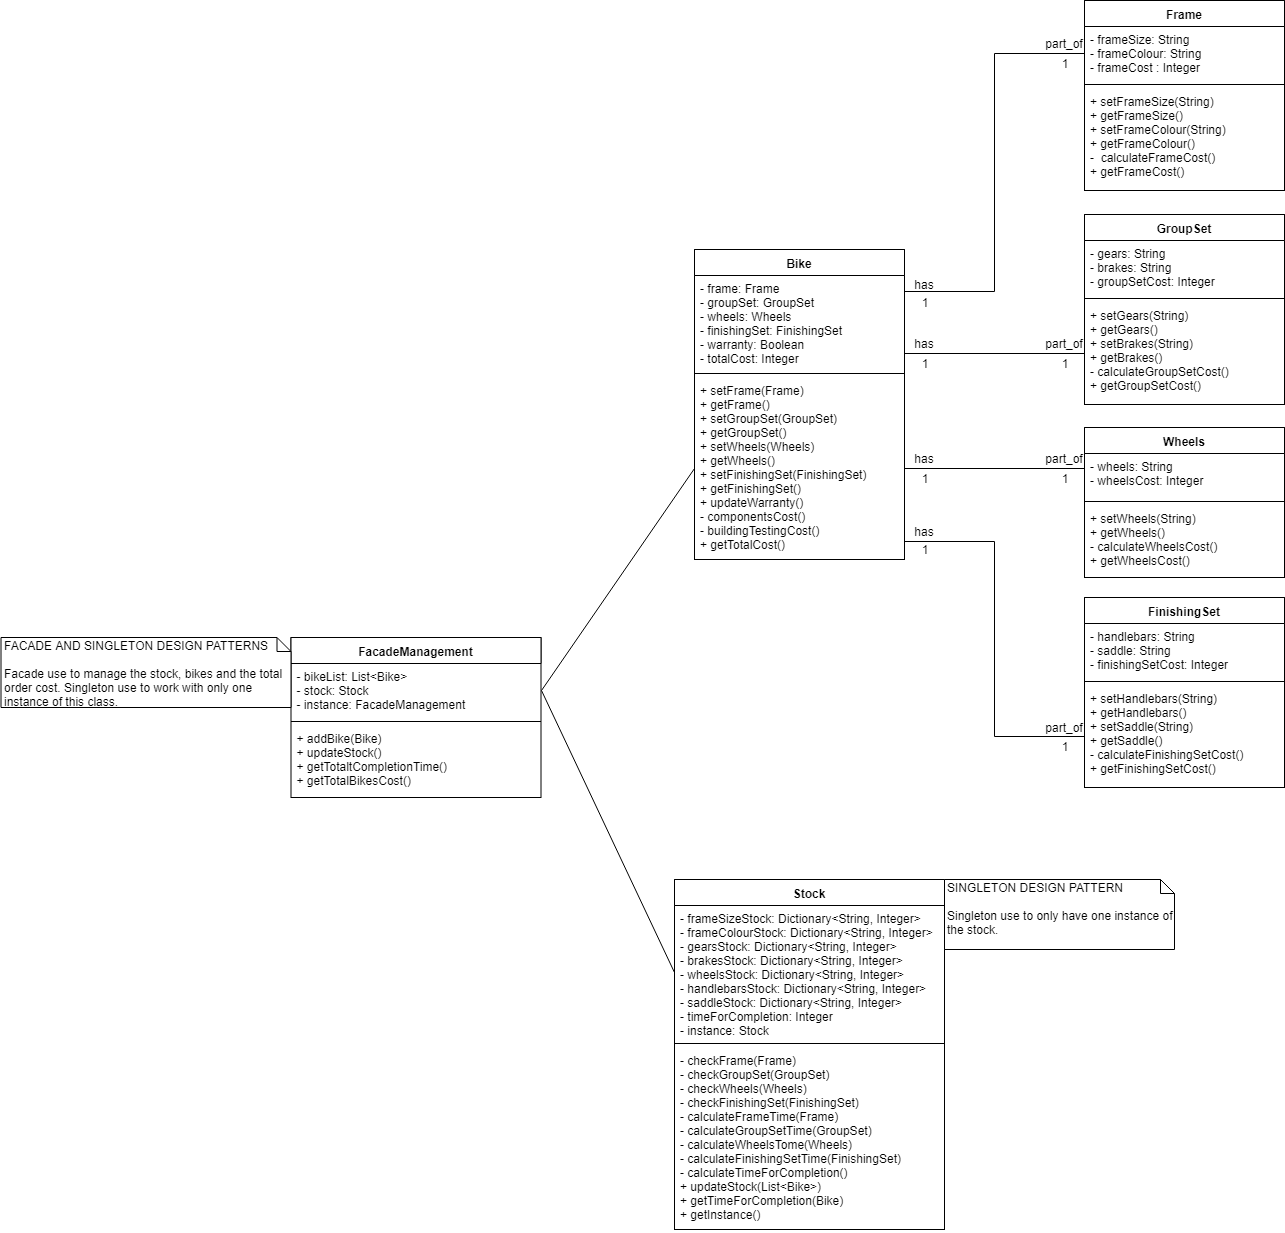

The diagram above was exported from draw.io. Its source (the exported page's mxGraphModel, read from the mxfile embedded in the PNG):
<mxGraphModel dx="2253" dy="695" grid="1" gridSize="10" guides="1" tooltips="1" connect="1" arrows="1" fold="1" page="1" pageScale="1" pageWidth="827" pageHeight="1169" background="#ffffff" math="0" shadow="0">
  <root>
    <mxCell id="0" />
    <mxCell id="1" parent="0" />
    <mxCell id="2" value="Bike" style="swimlane;fontStyle=1;align=center;verticalAlign=top;childLayout=stackLayout;horizontal=1;startSize=26;horizontalStack=0;resizeParent=1;resizeParentMax=0;resizeLast=0;collapsible=1;marginBottom=0;swimlaneFillColor=#ffffff;" vertex="1" parent="1">
      <mxGeometry x="280" y="258" width="210" height="310" as="geometry" />
    </mxCell>
    <mxCell id="3" value="- frame: Frame&#10;- groupSet: GroupSet&#10;- wheels: Wheels&#10;- finishingSet: FinishingSet&#10;- warranty: Boolean&#10;- totalCost: Integer&#10;" style="text;strokeColor=none;fillColor=none;align=left;verticalAlign=top;spacingLeft=4;spacingRight=4;overflow=hidden;rotatable=0;points=[[0,0.5],[1,0.5]];portConstraint=eastwest;" vertex="1" parent="2">
      <mxGeometry y="26" width="210" height="94" as="geometry" />
    </mxCell>
    <mxCell id="4" value="" style="line;strokeWidth=1;fillColor=none;align=left;verticalAlign=middle;spacingTop=-1;spacingLeft=3;spacingRight=3;rotatable=0;labelPosition=right;points=[];portConstraint=eastwest;" vertex="1" parent="2">
      <mxGeometry y="120" width="210" height="8" as="geometry" />
    </mxCell>
    <mxCell id="5" value="+ setFrame(Frame)&#10;+ getFrame()&#10;+ setGroupSet(GroupSet)&#10;+ getGroupSet()&#10;+ setWheels(Wheels)&#10;+ getWheels()&#10;+ setFinishingSet(FinishingSet)&#10;+ getFinishingSet()&#10;+ updateWarranty()&#10;- componentsCost()&#10;- buildingTestingCost()&#10;+ getTotalCost()&#10;&#10;" style="text;strokeColor=none;fillColor=none;align=left;verticalAlign=top;spacingLeft=4;spacingRight=4;overflow=hidden;rotatable=0;points=[[0,0.5],[1,0.5]];portConstraint=eastwest;" vertex="1" parent="2">
      <mxGeometry y="128" width="210" height="182" as="geometry" />
    </mxCell>
    <mxCell id="6" value="Stock" style="swimlane;fontStyle=1;align=center;verticalAlign=top;childLayout=stackLayout;horizontal=1;startSize=26;horizontalStack=0;resizeParent=1;resizeParentMax=0;resizeLast=0;collapsible=1;marginBottom=0;swimlaneFillColor=#ffffff;" vertex="1" parent="1">
      <mxGeometry x="260" y="888" width="270" height="350" as="geometry" />
    </mxCell>
    <mxCell id="7" value="- frameSizeStock: Dictionary&lt;String, Integer&gt;&#10;- frameColourStock: Dictionary&lt;String, Integer&gt;&#10;- gearsStock: Dictionary&lt;String, Integer&gt;&#10;- brakesStock: Dictionary&lt;String, Integer&gt;&#10;- wheelsStock: Dictionary&lt;String, Integer&gt;&#10;- handlebarsStock: Dictionary&lt;String, Integer&gt;&#10;- saddleStock: Dictionary&lt;String, Integer&gt;&#10;- timeForCompletion: Integer&#10;- instance: Stock&#10;" style="text;strokeColor=none;fillColor=none;align=left;verticalAlign=top;spacingLeft=4;spacingRight=4;overflow=hidden;rotatable=0;points=[[0,0.5],[1,0.5]];portConstraint=eastwest;" vertex="1" parent="6">
      <mxGeometry y="26" width="270" height="134" as="geometry" />
    </mxCell>
    <mxCell id="8" value="" style="line;strokeWidth=1;fillColor=none;align=left;verticalAlign=middle;spacingTop=-1;spacingLeft=3;spacingRight=3;rotatable=0;labelPosition=right;points=[];portConstraint=eastwest;" vertex="1" parent="6">
      <mxGeometry y="160" width="270" height="8" as="geometry" />
    </mxCell>
    <mxCell id="9" value="- checkFrame(Frame)&#10;- checkGroupSet(GroupSet)&#10;- checkWheels(Wheels)&#10;- checkFinishingSet(FinishingSet)&#10;- calculateFrameTime(Frame)&#10;- calculateGroupSetTime(GroupSet)&#10;- calculateWheelsTome(Wheels)&#10;- calculateFinishingSetTime(FinishingSet)&#10;- calculateTimeForCompletion()&#10;+ updateStock(List&lt;Bike&gt;)&#10;+ getTimeForCompletion(Bike)&#10;+ getInstance()&#10;" style="text;strokeColor=none;fillColor=none;align=left;verticalAlign=top;spacingLeft=4;spacingRight=4;overflow=hidden;rotatable=0;points=[[0,0.5],[1,0.5]];portConstraint=eastwest;" vertex="1" parent="6">
      <mxGeometry y="168" width="270" height="182" as="geometry" />
    </mxCell>
    <mxCell id="14" value="GroupSet" style="swimlane;fontStyle=1;align=center;verticalAlign=top;childLayout=stackLayout;horizontal=1;startSize=26;horizontalStack=0;resizeParent=1;resizeParentMax=0;resizeLast=0;collapsible=1;marginBottom=0;swimlaneFillColor=#ffffff;" vertex="1" parent="1">
      <mxGeometry x="670" y="223" width="200" height="190" as="geometry" />
    </mxCell>
    <mxCell id="15" value="- gears: String&#10;- brakes: String&#10;- groupSetCost: Integer&#10;" style="text;strokeColor=none;fillColor=none;align=left;verticalAlign=top;spacingLeft=4;spacingRight=4;overflow=hidden;rotatable=0;points=[[0,0.5],[1,0.5]];portConstraint=eastwest;" vertex="1" parent="14">
      <mxGeometry y="26" width="200" height="54" as="geometry" />
    </mxCell>
    <mxCell id="16" value="" style="line;strokeWidth=1;fillColor=none;align=left;verticalAlign=middle;spacingTop=-1;spacingLeft=3;spacingRight=3;rotatable=0;labelPosition=right;points=[];portConstraint=eastwest;" vertex="1" parent="14">
      <mxGeometry y="80" width="200" height="8" as="geometry" />
    </mxCell>
    <mxCell id="17" value="+ setGears(String)&#10;+ getGears()&#10;+ setBrakes(String)&#10;+ getBrakes()&#10;- calculateGroupSetCost()&#10;+ getGroupSetCost()&#10;" style="text;strokeColor=none;fillColor=none;align=left;verticalAlign=top;spacingLeft=4;spacingRight=4;overflow=hidden;rotatable=0;points=[[0,0.5],[1,0.5]];portConstraint=eastwest;" vertex="1" parent="14">
      <mxGeometry y="88" width="200" height="102" as="geometry" />
    </mxCell>
    <mxCell id="18" value="FinishingSet" style="swimlane;fontStyle=1;align=center;verticalAlign=top;childLayout=stackLayout;horizontal=1;startSize=26;horizontalStack=0;resizeParent=1;resizeParentMax=0;resizeLast=0;collapsible=1;marginBottom=0;swimlaneFillColor=#ffffff;" vertex="1" parent="1">
      <mxGeometry x="670" y="606" width="200" height="190" as="geometry" />
    </mxCell>
    <mxCell id="19" value="- handlebars: String&#10;- saddle: String&#10;- finishingSetCost: Integer&#10;" style="text;strokeColor=none;fillColor=none;align=left;verticalAlign=top;spacingLeft=4;spacingRight=4;overflow=hidden;rotatable=0;points=[[0,0.5],[1,0.5]];portConstraint=eastwest;" vertex="1" parent="18">
      <mxGeometry y="26" width="200" height="54" as="geometry" />
    </mxCell>
    <mxCell id="20" value="" style="line;strokeWidth=1;fillColor=none;align=left;verticalAlign=middle;spacingTop=-1;spacingLeft=3;spacingRight=3;rotatable=0;labelPosition=right;points=[];portConstraint=eastwest;" vertex="1" parent="18">
      <mxGeometry y="80" width="200" height="8" as="geometry" />
    </mxCell>
    <mxCell id="21" value="+ setHandlebars(String)&#10;+ getHandlebars()&#10;+ setSaddle(String)&#10;+ getSaddle()&#10;- calculateFinishingSetCost()&#10;+ getFinishingSetCost()&#10;" style="text;strokeColor=none;fillColor=none;align=left;verticalAlign=top;spacingLeft=4;spacingRight=4;overflow=hidden;rotatable=0;points=[[0,0.5],[1,0.5]];portConstraint=eastwest;" vertex="1" parent="18">
      <mxGeometry y="88" width="200" height="102" as="geometry" />
    </mxCell>
    <mxCell id="10" value="Frame&#10;&#10;" style="swimlane;fontStyle=1;align=center;verticalAlign=top;childLayout=stackLayout;horizontal=1;startSize=26;horizontalStack=0;resizeParent=1;resizeParentMax=0;resizeLast=0;collapsible=1;marginBottom=0;swimlaneFillColor=#ffffff;" vertex="1" parent="1">
      <mxGeometry x="670" y="9" width="200" height="190" as="geometry" />
    </mxCell>
    <mxCell id="11" value="- frameSize: String&#10;- frameColour: String&#10;- frameCost : Integer&#10;" style="text;strokeColor=none;fillColor=none;align=left;verticalAlign=top;spacingLeft=4;spacingRight=4;overflow=hidden;rotatable=0;points=[[0,0.5],[1,0.5]];portConstraint=eastwest;" vertex="1" parent="10">
      <mxGeometry y="26" width="200" height="54" as="geometry" />
    </mxCell>
    <mxCell id="12" value="" style="line;strokeWidth=1;fillColor=none;align=left;verticalAlign=middle;spacingTop=-1;spacingLeft=3;spacingRight=3;rotatable=0;labelPosition=right;points=[];portConstraint=eastwest;" vertex="1" parent="10">
      <mxGeometry y="80" width="200" height="8" as="geometry" />
    </mxCell>
    <mxCell id="13" value="+ setFrameSize(String)&#10;+ getFrameSize()&#10;+ setFrameColour(String)&#10;+ getFrameColour()&#10;-  calculateFrameCost()&#10;+ getFrameCost()&#10;" style="text;strokeColor=none;fillColor=none;align=left;verticalAlign=top;spacingLeft=4;spacingRight=4;overflow=hidden;rotatable=0;points=[[0,0.5],[1,0.5]];portConstraint=eastwest;" vertex="1" parent="10">
      <mxGeometry y="88" width="200" height="102" as="geometry" />
    </mxCell>
    <mxCell id="23" value="Wheels" style="swimlane;fontStyle=1;align=center;verticalAlign=top;childLayout=stackLayout;horizontal=1;startSize=26;horizontalStack=0;resizeParent=1;resizeParentMax=0;resizeLast=0;collapsible=1;marginBottom=0;swimlaneFillColor=#ffffff;" vertex="1" parent="1">
      <mxGeometry x="670" y="436" width="200" height="150" as="geometry" />
    </mxCell>
    <mxCell id="24" value="- wheels: String&#10;- wheelsCost: Integer&#10;" style="text;strokeColor=none;fillColor=none;align=left;verticalAlign=top;spacingLeft=4;spacingRight=4;overflow=hidden;rotatable=0;points=[[0,0.5],[1,0.5]];portConstraint=eastwest;" vertex="1" parent="23">
      <mxGeometry y="26" width="200" height="44" as="geometry" />
    </mxCell>
    <mxCell id="25" value="" style="line;strokeWidth=1;fillColor=none;align=left;verticalAlign=middle;spacingTop=-1;spacingLeft=3;spacingRight=3;rotatable=0;labelPosition=right;points=[];portConstraint=eastwest;" vertex="1" parent="23">
      <mxGeometry y="70" width="200" height="8" as="geometry" />
    </mxCell>
    <mxCell id="26" value="+ setWheels(String)&#10;+ getWheels()&#10;- calculateWheelsCost()&#10;+ getWheelsCost()&#10;" style="text;strokeColor=none;fillColor=none;align=left;verticalAlign=top;spacingLeft=4;spacingRight=4;overflow=hidden;rotatable=0;points=[[0,0.5],[1,0.5]];portConstraint=eastwest;" vertex="1" parent="23">
      <mxGeometry y="78" width="200" height="72" as="geometry" />
    </mxCell>
    <mxCell id="27" value="FacadeManagement" style="swimlane;fontStyle=1;align=center;verticalAlign=top;childLayout=stackLayout;horizontal=1;startSize=26;horizontalStack=0;resizeParent=1;resizeParentMax=0;resizeLast=0;collapsible=1;marginBottom=0;swimlaneFillColor=#ffffff;" vertex="1" parent="1">
      <mxGeometry x="-123.5" y="646" width="250" height="160" as="geometry" />
    </mxCell>
    <mxCell id="28" value="- bikeList: List&lt;Bike&gt;&#10;- stock: Stock&#10;- instance: FacadeManagement&#10;" style="text;strokeColor=none;fillColor=none;align=left;verticalAlign=top;spacingLeft=4;spacingRight=4;overflow=hidden;rotatable=0;points=[[0,0.5],[1,0.5]];portConstraint=eastwest;" vertex="1" parent="27">
      <mxGeometry y="26" width="250" height="54" as="geometry" />
    </mxCell>
    <mxCell id="29" value="" style="line;strokeWidth=1;fillColor=none;align=left;verticalAlign=middle;spacingTop=-1;spacingLeft=3;spacingRight=3;rotatable=0;labelPosition=right;points=[];portConstraint=eastwest;" vertex="1" parent="27">
      <mxGeometry y="80" width="250" height="8" as="geometry" />
    </mxCell>
    <mxCell id="30" value="+ addBike(Bike)&#10;+ updateStock()&#10;+ getTotaltCompletionTime()&#10;+ getTotalBikesCost()&#10;" style="text;strokeColor=none;fillColor=none;align=left;verticalAlign=top;spacingLeft=4;spacingRight=4;overflow=hidden;rotatable=0;points=[[0,0.5],[1,0.5]];portConstraint=eastwest;" vertex="1" parent="27">
      <mxGeometry y="88" width="250" height="72" as="geometry" />
    </mxCell>
    <mxCell id="31" value="SINGLETON DESIGN PATTERN&lt;br&gt;&lt;br&gt;Singleton use to only have one instance of the stock.&lt;br&gt;" style="shape=note;whiteSpace=wrap;html=1;size=14;verticalAlign=top;align=left;spacingTop=-6;" vertex="1" parent="1">
      <mxGeometry x="530" y="888" width="230" height="70" as="geometry" />
    </mxCell>
    <mxCell id="32" value="FACADE AND SINGLETON DESIGN PATTERNS&lt;br&gt;&lt;br&gt;Facade use to manage the stock, bikes and the total order cost. Singleton use to work with only one instance of this class.&lt;br&gt;" style="shape=note;whiteSpace=wrap;html=1;size=14;verticalAlign=top;align=left;spacingTop=-6;" vertex="1" parent="1">
      <mxGeometry x="-413.5" y="646" width="290" height="70" as="geometry" />
    </mxCell>
    <mxCell id="33" style="rounded=0;html=1;exitX=1;exitY=0.5;entryX=0;entryY=0.5;endArrow=none;endFill=0;jettySize=auto;orthogonalLoop=1;" edge="1" parent="1" source="28" target="5">
      <mxGeometry relative="1" as="geometry" />
    </mxCell>
    <mxCell id="35" style="edgeStyle=none;rounded=0;html=1;exitX=1;exitY=0.5;entryX=0;entryY=0.5;endArrow=none;endFill=0;jettySize=auto;orthogonalLoop=1;" edge="1" parent="1" source="28" target="7">
      <mxGeometry relative="1" as="geometry" />
    </mxCell>
    <mxCell id="36" style="edgeStyle=orthogonalEdgeStyle;rounded=0;html=1;exitX=1;exitY=0.5;entryX=0;entryY=0.5;endArrow=none;endFill=0;jettySize=auto;orthogonalLoop=1;" edge="1" parent="1" source="3" target="11">
      <mxGeometry relative="1" as="geometry">
        <Array as="points">
          <mxPoint x="490" y="300" />
          <mxPoint x="580" y="300" />
          <mxPoint x="580" y="62" />
        </Array>
      </mxGeometry>
    </mxCell>
    <mxCell id="37" style="edgeStyle=orthogonalEdgeStyle;rounded=0;html=1;exitX=1;exitY=0.5;entryX=0;entryY=0.5;endArrow=none;endFill=0;jettySize=auto;orthogonalLoop=1;" edge="1" parent="1" source="3" target="17">
      <mxGeometry relative="1" as="geometry">
        <Array as="points">
          <mxPoint x="490" y="362" />
        </Array>
      </mxGeometry>
    </mxCell>
    <mxCell id="38" style="edgeStyle=orthogonalEdgeStyle;rounded=0;html=1;exitX=1;exitY=0.5;entryX=0;entryY=0.5;endArrow=none;endFill=0;jettySize=auto;orthogonalLoop=1;" edge="1" parent="1" source="5" target="24">
      <mxGeometry relative="1" as="geometry">
        <Array as="points">
          <mxPoint x="670" y="477" />
        </Array>
      </mxGeometry>
    </mxCell>
    <mxCell id="39" style="edgeStyle=orthogonalEdgeStyle;rounded=0;html=1;exitX=1;exitY=0.5;entryX=0;entryY=0.5;endArrow=none;endFill=0;jettySize=auto;orthogonalLoop=1;" edge="1" parent="1" source="5" target="21">
      <mxGeometry relative="1" as="geometry">
        <Array as="points">
          <mxPoint x="490" y="550" />
          <mxPoint x="580" y="550" />
          <mxPoint x="580" y="745" />
        </Array>
      </mxGeometry>
    </mxCell>
    <mxCell id="44" value="1" style="text;html=1;strokeColor=none;fillColor=none;align=center;verticalAlign=middle;whiteSpace=wrap;rounded=0;" vertex="1" parent="1">
      <mxGeometry x="630" y="745" width="40" height="20" as="geometry" />
    </mxCell>
    <mxCell id="45" value="1" style="text;html=1;strokeColor=none;fillColor=none;align=center;verticalAlign=middle;whiteSpace=wrap;rounded=0;" vertex="1" parent="1">
      <mxGeometry x="490" y="477" width="40" height="20" as="geometry" />
    </mxCell>
    <mxCell id="46" value="has" style="text;html=1;strokeColor=none;fillColor=none;align=center;verticalAlign=middle;whiteSpace=wrap;rounded=0;" vertex="1" parent="1">
      <mxGeometry x="490" y="457" width="40" height="20" as="geometry" />
    </mxCell>
    <mxCell id="47" value="1" style="text;html=1;strokeColor=none;fillColor=none;align=center;verticalAlign=middle;whiteSpace=wrap;rounded=0;" vertex="1" parent="1">
      <mxGeometry x="630" y="362" width="40" height="20" as="geometry" />
    </mxCell>
    <mxCell id="48" value="part_of" style="text;html=1;strokeColor=none;fillColor=none;align=center;verticalAlign=middle;whiteSpace=wrap;rounded=0;" vertex="1" parent="1">
      <mxGeometry x="630" y="342" width="40" height="20" as="geometry" />
    </mxCell>
    <mxCell id="49" value="1" style="text;html=1;strokeColor=none;fillColor=none;align=center;verticalAlign=middle;whiteSpace=wrap;rounded=0;" vertex="1" parent="1">
      <mxGeometry x="490" y="362" width="40" height="20" as="geometry" />
    </mxCell>
    <mxCell id="50" value="has" style="text;html=1;strokeColor=none;fillColor=none;align=center;verticalAlign=middle;whiteSpace=wrap;rounded=0;" vertex="1" parent="1">
      <mxGeometry x="490" y="342" width="40" height="20" as="geometry" />
    </mxCell>
    <mxCell id="51" value="1" style="text;html=1;strokeColor=none;fillColor=none;align=center;verticalAlign=middle;whiteSpace=wrap;rounded=0;" vertex="1" parent="1">
      <mxGeometry x="490" y="301" width="40" height="20" as="geometry" />
    </mxCell>
    <mxCell id="52" value="has" style="text;html=1;strokeColor=none;fillColor=none;align=center;verticalAlign=middle;whiteSpace=wrap;rounded=0;" vertex="1" parent="1">
      <mxGeometry x="490" y="283" width="40" height="20" as="geometry" />
    </mxCell>
    <mxCell id="53" value="1" style="text;html=1;strokeColor=none;fillColor=none;align=center;verticalAlign=middle;whiteSpace=wrap;rounded=0;" vertex="1" parent="1">
      <mxGeometry x="630" y="62" width="40" height="20" as="geometry" />
    </mxCell>
    <mxCell id="54" value="part_of" style="text;html=1;strokeColor=none;fillColor=none;align=center;verticalAlign=middle;whiteSpace=wrap;rounded=0;" vertex="1" parent="1">
      <mxGeometry x="630" y="42" width="40" height="20" as="geometry" />
    </mxCell>
    <mxCell id="56" value="part_of" style="text;html=1;strokeColor=none;fillColor=none;align=center;verticalAlign=middle;whiteSpace=wrap;rounded=0;" vertex="1" parent="1">
      <mxGeometry x="630" y="726" width="40" height="20" as="geometry" />
    </mxCell>
    <mxCell id="57" value="1" style="text;html=1;strokeColor=none;fillColor=none;align=center;verticalAlign=middle;whiteSpace=wrap;rounded=0;" vertex="1" parent="1">
      <mxGeometry x="490" y="548" width="40" height="20" as="geometry" />
    </mxCell>
    <mxCell id="58" value="has" style="text;html=1;strokeColor=none;fillColor=none;align=center;verticalAlign=middle;whiteSpace=wrap;rounded=0;" vertex="1" parent="1">
      <mxGeometry x="490" y="530" width="40" height="20" as="geometry" />
    </mxCell>
    <mxCell id="59" value="1" style="text;html=1;strokeColor=none;fillColor=none;align=center;verticalAlign=middle;whiteSpace=wrap;rounded=0;" vertex="1" parent="1">
      <mxGeometry x="630" y="477" width="40" height="20" as="geometry" />
    </mxCell>
    <mxCell id="60" value="part_of" style="text;html=1;strokeColor=none;fillColor=none;align=center;verticalAlign=middle;whiteSpace=wrap;rounded=0;" vertex="1" parent="1">
      <mxGeometry x="630" y="457" width="40" height="20" as="geometry" />
    </mxCell>
  </root>
</mxGraphModel>